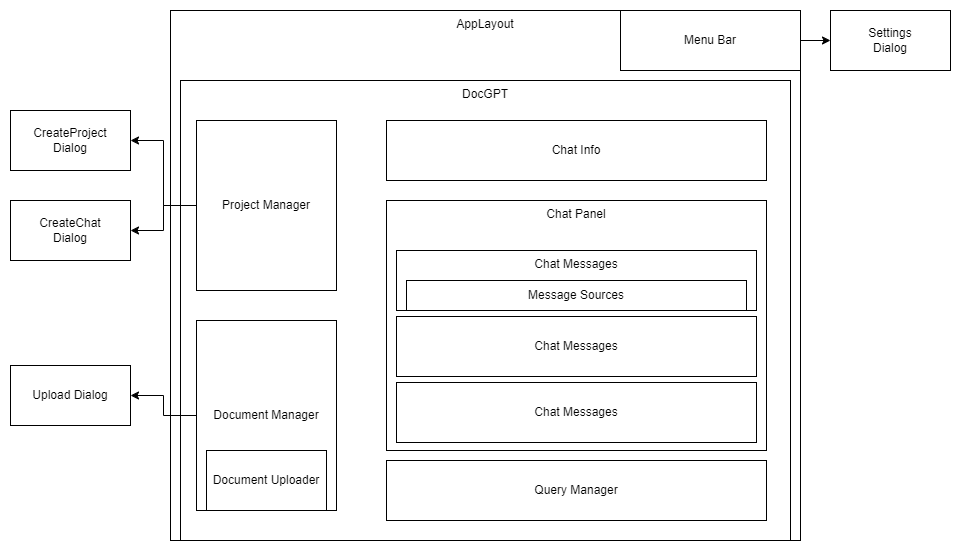

The diagram above was exported from draw.io. Its source (the exported page's mxGraphModel, read from the mxfile embedded in the PNG):
<mxGraphModel dx="2250" dy="1988" grid="1" gridSize="10" guides="1" tooltips="1" connect="1" arrows="1" fold="1" page="1" pageScale="1" pageWidth="827" pageHeight="1169" math="0" shadow="0">
  <root>
    <mxCell id="0" />
    <mxCell id="1" parent="0" />
    <mxCell id="UaVfqE-iQ8oG7mkd88SJ-17" value="AppLayout" style="rounded=0;whiteSpace=wrap;html=1;verticalAlign=top;" vertex="1" parent="1">
      <mxGeometry x="40" y="-30" width="630" height="530" as="geometry" />
    </mxCell>
    <mxCell id="UaVfqE-iQ8oG7mkd88SJ-21" value="DocGPT" style="rounded=0;whiteSpace=wrap;html=1;verticalAlign=top;" vertex="1" parent="1">
      <mxGeometry x="50" y="40" width="610" height="460" as="geometry" />
    </mxCell>
    <mxCell id="UaVfqE-iQ8oG7mkd88SJ-15" style="edgeStyle=orthogonalEdgeStyle;rounded=0;orthogonalLoop=1;jettySize=auto;html=1;exitX=0;exitY=0.5;exitDx=0;exitDy=0;entryX=1;entryY=0.5;entryDx=0;entryDy=0;" edge="1" parent="1" source="UaVfqE-iQ8oG7mkd88SJ-1" target="UaVfqE-iQ8oG7mkd88SJ-2">
      <mxGeometry relative="1" as="geometry" />
    </mxCell>
    <mxCell id="UaVfqE-iQ8oG7mkd88SJ-16" style="edgeStyle=orthogonalEdgeStyle;rounded=0;orthogonalLoop=1;jettySize=auto;html=1;exitX=0;exitY=0.5;exitDx=0;exitDy=0;entryX=1;entryY=0.5;entryDx=0;entryDy=0;" edge="1" parent="1" source="UaVfqE-iQ8oG7mkd88SJ-1" target="UaVfqE-iQ8oG7mkd88SJ-3">
      <mxGeometry relative="1" as="geometry" />
    </mxCell>
    <mxCell id="UaVfqE-iQ8oG7mkd88SJ-1" value="Project Manager" style="rounded=0;whiteSpace=wrap;html=1;" vertex="1" parent="1">
      <mxGeometry x="66" y="80" width="140" height="170" as="geometry" />
    </mxCell>
    <mxCell id="UaVfqE-iQ8oG7mkd88SJ-2" value="CreateProject &lt;br&gt;Dialog" style="rounded=0;whiteSpace=wrap;html=1;" vertex="1" parent="1">
      <mxGeometry x="-120" y="70" width="120" height="60" as="geometry" />
    </mxCell>
    <mxCell id="UaVfqE-iQ8oG7mkd88SJ-3" value="CreateChat&lt;br&gt;Dialog" style="rounded=0;whiteSpace=wrap;html=1;" vertex="1" parent="1">
      <mxGeometry x="-120" y="160" width="120" height="60" as="geometry" />
    </mxCell>
    <mxCell id="UaVfqE-iQ8oG7mkd88SJ-14" style="edgeStyle=orthogonalEdgeStyle;rounded=0;orthogonalLoop=1;jettySize=auto;html=1;exitX=0;exitY=0.5;exitDx=0;exitDy=0;entryX=1;entryY=0.5;entryDx=0;entryDy=0;" edge="1" parent="1" source="UaVfqE-iQ8oG7mkd88SJ-4" target="UaVfqE-iQ8oG7mkd88SJ-6">
      <mxGeometry relative="1" as="geometry" />
    </mxCell>
    <mxCell id="UaVfqE-iQ8oG7mkd88SJ-4" value="Document Manager" style="rounded=0;whiteSpace=wrap;html=1;" vertex="1" parent="1">
      <mxGeometry x="66" y="280" width="140" height="190" as="geometry" />
    </mxCell>
    <mxCell id="UaVfqE-iQ8oG7mkd88SJ-5" value="Document Uploader" style="rounded=0;whiteSpace=wrap;html=1;" vertex="1" parent="1">
      <mxGeometry x="76" y="410" width="120" height="60" as="geometry" />
    </mxCell>
    <mxCell id="UaVfqE-iQ8oG7mkd88SJ-6" value="Upload Dialog" style="rounded=0;whiteSpace=wrap;html=1;" vertex="1" parent="1">
      <mxGeometry x="-120" y="325" width="120" height="60" as="geometry" />
    </mxCell>
    <mxCell id="UaVfqE-iQ8oG7mkd88SJ-7" value="Chat Info" style="rounded=0;whiteSpace=wrap;html=1;" vertex="1" parent="1">
      <mxGeometry x="256" y="80" width="380" height="60" as="geometry" />
    </mxCell>
    <mxCell id="UaVfqE-iQ8oG7mkd88SJ-8" value="Chat Panel" style="rounded=0;whiteSpace=wrap;html=1;verticalAlign=top;" vertex="1" parent="1">
      <mxGeometry x="256" y="160" width="380" height="250" as="geometry" />
    </mxCell>
    <mxCell id="UaVfqE-iQ8oG7mkd88SJ-9" value="Chat Messages" style="rounded=0;whiteSpace=wrap;html=1;verticalAlign=top;" vertex="1" parent="1">
      <mxGeometry x="266" y="210" width="360" height="60" as="geometry" />
    </mxCell>
    <mxCell id="UaVfqE-iQ8oG7mkd88SJ-10" value="Message Sources" style="rounded=0;whiteSpace=wrap;html=1;" vertex="1" parent="1">
      <mxGeometry x="276" y="240" width="340" height="30" as="geometry" />
    </mxCell>
    <mxCell id="UaVfqE-iQ8oG7mkd88SJ-11" value="Query Manager" style="rounded=0;whiteSpace=wrap;html=1;" vertex="1" parent="1">
      <mxGeometry x="256" y="420" width="380" height="60" as="geometry" />
    </mxCell>
    <mxCell id="UaVfqE-iQ8oG7mkd88SJ-12" value="Chat Messages" style="rounded=0;whiteSpace=wrap;html=1;" vertex="1" parent="1">
      <mxGeometry x="266" y="276" width="360" height="60" as="geometry" />
    </mxCell>
    <mxCell id="UaVfqE-iQ8oG7mkd88SJ-13" value="Chat Messages" style="rounded=0;whiteSpace=wrap;html=1;" vertex="1" parent="1">
      <mxGeometry x="266" y="342" width="360" height="60" as="geometry" />
    </mxCell>
    <mxCell id="UaVfqE-iQ8oG7mkd88SJ-20" style="edgeStyle=orthogonalEdgeStyle;rounded=0;orthogonalLoop=1;jettySize=auto;html=1;exitX=1;exitY=0.5;exitDx=0;exitDy=0;entryX=0;entryY=0.5;entryDx=0;entryDy=0;" edge="1" parent="1" source="UaVfqE-iQ8oG7mkd88SJ-18" target="UaVfqE-iQ8oG7mkd88SJ-19">
      <mxGeometry relative="1" as="geometry" />
    </mxCell>
    <mxCell id="UaVfqE-iQ8oG7mkd88SJ-18" value="Menu Bar" style="rounded=0;whiteSpace=wrap;html=1;" vertex="1" parent="1">
      <mxGeometry x="490" y="-30" width="180" height="60" as="geometry" />
    </mxCell>
    <mxCell id="UaVfqE-iQ8oG7mkd88SJ-19" value="Settings&lt;br&gt;Dialog" style="rounded=0;whiteSpace=wrap;html=1;" vertex="1" parent="1">
      <mxGeometry x="700" y="-30" width="120" height="60" as="geometry" />
    </mxCell>
  </root>
</mxGraphModel>